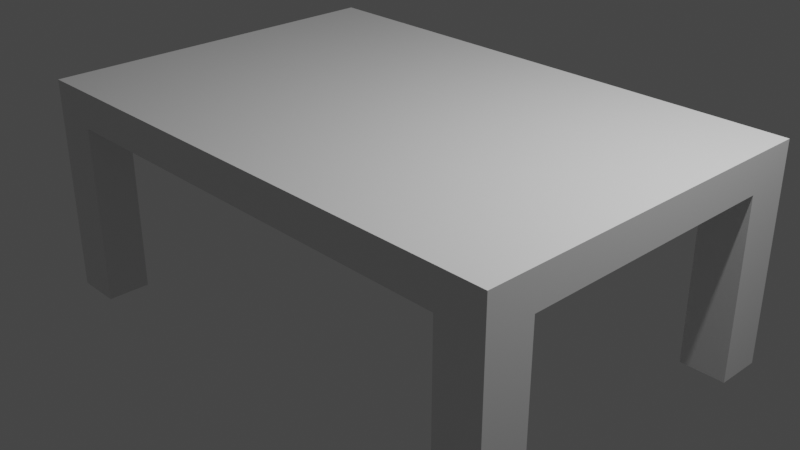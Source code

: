 # Source: table.blend  (saved by Blender 3.0.42; exported with 4.5.12 LTS)
import bpy
from mathutils import Matrix  # noqa: F401  (used for matrix-valued properties, if any)

bpy.ops.wm.read_factory_settings(use_empty=True)
scene = bpy.context.scene
scene.name = 'Scene'

# ---- collections
col_collection = bpy.data.collections.new('Collection'); scene.collection.children.link(col_collection)

# ---- materials (node trees are filled in below, after node groups)
mat_material = bpy.data.materials.new('Material')
mat_material.alpha_threshold = 0.0
mat_material.use_transparent_shadow = False
mat_material.line_color = (0.0, 0.0, 0.0, 1.0)

# ---- material node trees
mat_material.use_nodes = True; mat_material.node_tree.nodes.clear()
_N = mat_material.node_tree.nodes; _L = mat_material.node_tree.links
n0 = _N.new('ShaderNodeOutputMaterial'); n0.name = 'Material Output'; n0.location = (300, 300)
n1 = _N.new('ShaderNodeBsdfPrincipled'); n1.name = 'Principled BSDF'; n1.location = (10, 300)
n1.distribution = 'GGX'
n1.subsurface_method = 'RANDOM_WALK_SKIN'
n1.inputs[2].default_value = 0.4
n1.inputs[3].default_value = 1.45
n1.inputs[27].default_value = (0.0, 0.0, 0.0, 1.0)
n1.inputs[28].default_value = 1.0
_L.new(n1.outputs[0], n0.inputs[0])
n0.is_active_output = True

# ---- world
world_world = bpy.data.worlds.new('World'); scene.world = world_world
world_world.use_nodes = True; world_world.node_tree.nodes.clear()
_N = world_world.node_tree.nodes; _L = world_world.node_tree.links
n0 = _N.new('ShaderNodeOutputWorld'); n0.name = 'World Output'; n0.location = (300, 300)
n1 = _N.new('ShaderNodeBackground'); n1.name = 'Background'; n1.location = (10, 300)
n1.inputs[0].default_value = (0.05088, 0.05088, 0.05088, 1.0)
_L.new(n1.outputs[0], n0.inputs[0])
n0.is_active_output = True
world_world.color = (0.05088, 0.05088, 0.05088)
world_world.use_sun_shadow = False
world_world.sun_shadow_jitter_overblur = 0.0

# ---- cameras
cam_camera = bpy.data.cameras.new('Camera')
cam_camera.clip_end = 100.0
cam_camera.ortho_scale = 7.314

# ---- lights
light_light = bpy.data.lights.new('Light', 'POINT')
light_light.transmission_factor = 0.0
light_light.energy = 1000.0
light_light.shadow_soft_size = 0.1
light_light.shadow_maximum_resolution = 0.006
light_light.use_absolute_resolution = True

# ---- meshes
me_cube = bpy.data.meshes.new('Cube')
me_cube.from_pydata([(1.0, 1.0, 1.0), (1.0, 1.0, -1.0), (1.0, -1.0, 1.0), (1.0, -1.0, -1.0), (-1.0, 1.0, 1.0), (-1.0, 1.0, -1.0), (-1.0, -1.0, 1.0), (-1.0, -1.0, -1.0), (-0.8309, -1.0, -1.0), (-1.0, -0.7502, -1.0), (-0.8313, -0.764, -1.0), (-1.0, -1.0, -1.0), (-0.8309, -1.0, -1.0), (-1.0, -0.7502, -1.0), (-0.8313, -0.764, -1.0), (-1.0, -0.7502, -1.0), (-1.0, -1.0, -1.0), (-0.8309, -1.0, -1.0), (-0.8313, -0.764, -1.0), (-1.0, -0.7502, -1.0), (-1.0, -1.0, -1.0), (-0.8309, -1.0, -1.0), (-0.8313, -0.764, -1.0), (-1.0, -0.7502, -11.0), (-1.0, -1.0, -11.0), (-0.8309, -1.0, -11.0), (-0.8313, -0.764, -11.0), (-1.0, 0.7556, -1.0), (-0.8203, 1.0, -1.0), (-0.8203, 0.7556, -1.0), (-0.8203, 1.0, -11.0), (-1.0, 1.0, -11.0), (-1.0, 0.7556, -11.0), (-0.8203, 0.7556, -11.0), (0.8321, 1.0, -1.0), (1.0, 0.7455, -1.0), (0.8321, 0.7455, -1.0), (1.0, -0.7375, -1.0), (0.8279, -1.0, -1.0), (0.8279, -0.7422, -1.0), (0.8279, -1.0, -1.0), (1.0, -1.0, -1.0), (1.0, 0.7455, -1.0), (1.0, 1.0, -1.0), (0.8321, 1.0, -1.0), (0.8321, 0.7455, -1.0), (1.0, -0.7375, -1.0), (0.8279, -0.7422, -1.0), (0.8279, -1.0, -1.0), (1.0, -1.0, -1.0), (1.0, 0.7455, -1.0), (1.0, 1.0, -1.0), (0.8321, 1.0, -1.0), (0.8321, 0.7455, -1.0), (1.0, -0.7375, -1.0), (0.8279, -0.7422, -1.0), (0.8279, -1.0, -11.0), (1.0, -1.0, -11.0), (1.0, 0.7455, -11.0), (1.0, 1.0, -11.0), (0.8321, 1.0, -11.0), (0.8321, 0.7455, -11.0), (1.0, -0.7375, -11.0), (0.8279, -0.7422, -11.0)], [], [(0, 4, 6, 2), (3, 2, 6, 7, 8, 38), (7, 6, 4, 5, 27, 9), (29, 27, 32, 33), (1, 0, 2, 3, 37, 35), (5, 4, 0, 1, 34, 28), (12, 11, 16, 17), (10, 8, 12, 14), (8, 7, 11, 12), (9, 10, 14, 13), (7, 9, 13, 11), (18, 17, 21, 22), (14, 12, 17, 18), (11, 13, 15, 16), (13, 14, 18, 15), (19, 22, 26, 23), (16, 15, 19, 20), (15, 18, 22, 19), (17, 16, 20, 21), (23, 26, 25, 24), (21, 20, 24, 25), (22, 21, 25, 26), (20, 19, 23, 24), (27, 29, 28, 34, 36, 35, 37, 39, 38, 8, 10, 9), (31, 30, 33, 32), (27, 5, 31, 32), (28, 29, 33, 30), (5, 28, 30, 31), (3, 38, 40, 41), (35, 36, 45, 42), (42, 45, 53, 50), (40, 47, 55, 48), (38, 39, 47, 40), (1, 35, 42, 43), (37, 3, 41, 46), (36, 34, 44, 45), (34, 1, 43, 44), (39, 37, 46, 47), (51, 50, 58, 59), (53, 52, 60, 61), (44, 43, 51, 52), (41, 40, 48, 49), (47, 46, 54, 55), (46, 41, 49, 54), (45, 44, 52, 53), (43, 42, 50, 51), (58, 61, 60, 59), (56, 63, 62, 57), (48, 55, 63, 56), (50, 53, 61, 58), (52, 51, 59, 60), (49, 48, 56, 57), (55, 54, 62, 63), (54, 49, 57, 62)])
_uv = me_cube.uv_layers.new(name='UVMap')
_uv.uv.foreach_set('vector', [0.625, 0.5, 0.875, 0.5, 0.875, 0.75, 0.625, 0.75, 0.375, 0.75, 0.625, 0.75, 0.625, 1.0, 0.375, 1.0, 0.375, 0.9789, 0.375, 0.7715, 0.375, 0.0, 0.625, 0.0, 0.625, 0.25, 0.375, 0.25, 0.375, 0.2194, 0.375, 0.03123, 0.1475, 0.5306, 0.125, 0.5306, 0.125, 0.5306, 0.1475, 0.5306, 0.375, 0.5, 0.625, 0.5, 0.625, 0.75, 0.375, 0.75, 0.375, 0.7172, 0.375, 0.5318, 0.375, 0.25, 0.625, 0.25, 0.625, 0.5, 0.375, 0.5, 0.375, 0.479, 0.375, 0.2725, 0.375, 0.9789, 0.375, 1.0, 0.375, 1.0, 0.375, 0.9789, 0.1461, 0.7205, 0.1461, 0.75, 0.1461, 0.75, 0.1461, 0.7205, 0.375, 0.9789, 0.375, 1.0, 0.375, 1.0, 0.375, 0.9789, 0.125, 0.7188, 0.1461, 0.7205, 0.1461, 0.7205, 0.125, 0.7188, 0.375, 0.0, 0.375, 0.03123, 0.375, 0.03123, 0.375, 0.0, 0.1461, 0.7205, 0.1461, 0.75, 0.1461, 0.75, 0.1461, 0.7205, 0.1461, 0.7205, 0.1461, 0.75, 0.1461, 0.75, 0.1461, 0.7205, 0.375, 0.0, 0.375, 0.03123, 0.375, 0.03123, 0.375, 0.0, 0.125, 0.7188, 0.1461, 0.7205, 0.1461, 0.7205, 0.125, 0.7188, 0.125, 0.7188, 0.1461, 0.7205, 0.1461, 0.7205, 0.125, 0.7188, 0.375, 0.0, 0.375, 0.03123, 0.375, 0.03123, 0.375, 0.0, 0.125, 0.7188, 0.1461, 0.7205, 0.1461, 0.7205, 0.125, 0.7188, 0.375, 0.9789, 0.375, 1.0, 0.375, 1.0, 0.375, 0.9789, 0.125, 0.7188, 0.1461, 0.7205, 0.1461, 0.75, 0.125, 0.75, 0.375, 0.9789, 0.375, 1.0, 0.375, 1.0, 0.375, 0.9789, 0.1461, 0.7205, 0.1461, 0.75, 0.1461, 0.75, 0.1461, 0.7205, 0.375, 0.0, 0.375, 0.03123, 0.375, 0.03123, 0.375, 0.0, 0.125, 0.5306, 0.1475, 0.5306, 0.1475, 0.5, 0.354, 0.5, 0.354, 0.5318, 0.375, 0.5318, 0.375, 0.7172, 0.3535, 0.7178, 0.3535, 0.75, 0.1461, 0.75, 0.1461, 0.7205, 0.125, 0.7188, 0.125, 0.5, 0.1475, 0.5, 0.1475, 0.5306, 0.125, 0.5306, 0.375, 0.2194, 0.375, 0.25, 0.375, 0.25, 0.375, 0.2194, 0.1475, 0.5, 0.1475, 0.5306, 0.1475, 0.5306, 0.1475, 0.5, 0.375, 0.25, 0.375, 0.2725, 0.375, 0.2725, 0.375, 0.25, 0.375, 0.75, 0.375, 0.7715, 0.375, 0.7715, 0.375, 0.75, 0.375, 0.5318, 0.354, 0.5318, 0.354, 0.5318, 0.375, 0.5318, 0.375, 0.5318, 0.354, 0.5318, 0.354, 0.5318, 0.375, 0.5318, 0.3535, 0.75, 0.3535, 0.7178, 0.3535, 0.7178, 0.3535, 0.75, 0.3535, 0.75, 0.3535, 0.7178, 0.3535, 0.7178, 0.3535, 0.75, 0.375, 0.5, 0.375, 0.5318, 0.375, 0.5318, 0.375, 0.5, 0.375, 0.7172, 0.375, 0.75, 0.375, 0.75, 0.375, 0.7172, 0.354, 0.5318, 0.354, 0.5, 0.354, 0.5, 0.354, 0.5318, 0.375, 0.479, 0.375, 0.5, 0.375, 0.5, 0.375, 0.479, 0.3535, 0.7178, 0.375, 0.7172, 0.375, 0.7172, 0.3535, 0.7178, 0.375, 0.5, 0.375, 0.5318, 0.375, 0.5318, 0.375, 0.5, 0.354, 0.5318, 0.354, 0.5, 0.354, 0.5, 0.354, 0.5318, 0.375, 0.479, 0.375, 0.5, 0.375, 0.5, 0.375, 0.479, 0.375, 0.75, 0.375, 0.7715, 0.375, 0.7715, 0.375, 0.75, 0.3535, 0.7178, 0.375, 0.7172, 0.375, 0.7172, 0.3535, 0.7178, 0.375, 0.7172, 0.375, 0.75, 0.375, 0.75, 0.375, 0.7172, 0.354, 0.5318, 0.354, 0.5, 0.354, 0.5, 0.354, 0.5318, 0.375, 0.5, 0.375, 0.5318, 0.375, 0.5318, 0.375, 0.5, 0.375, 0.5318, 0.354, 0.5318, 0.354, 0.5, 0.375, 0.5, 0.3535, 0.75, 0.3535, 0.7178, 0.375, 0.7172, 0.375, 0.75, 0.3535, 0.75, 0.3535, 0.7178, 0.3535, 0.7178, 0.3535, 0.75, 0.375, 0.5318, 0.354, 0.5318, 0.354, 0.5318, 0.375, 0.5318, 0.375, 0.479, 0.375, 0.5, 0.375, 0.5, 0.375, 0.479, 0.375, 0.75, 0.375, 0.7715, 0.375, 0.7715, 0.375, 0.75, 0.3535, 0.7178, 0.375, 0.7172, 0.375, 0.7172, 0.3535, 0.7178, 0.375, 0.7172, 0.375, 0.75, 0.375, 0.75, 0.375, 0.7172])
me_cube.materials.append(mat_material)
me_cube.use_remesh_preserve_volume = False
me_cube.use_remesh_preserve_attributes = False
me_cube.use_mirror_vertex_groups = False
me_cube.update()

# ---- objects
ob_cube = bpy.data.objects.new('Cube', me_cube)
ob_light = bpy.data.objects.new('Light', light_light)
ob_camera = bpy.data.objects.new('Camera', cam_camera)

# ---- transforms, parenting, visibility, modifiers, constraints
ob_cube.location = (0.0, 0.0, 1.0)
ob_cube.scale = (3.0, 2.0, 0.2)
ob_cube.lock_rotations_4d = False
ob_cube.empty_display_type = 'ARROWS'
ob_cube.lineart.crease_threshold = 0.0
ob_light.location = (4.076, 1.005, 5.904)
ob_light.rotation_euler = (0.6503, 0.05522, 1.866)
ob_light.lock_rotations_4d = False
ob_light.empty_display_type = 'ARROWS'
ob_light.color = (0.0, 0.0, 0.0, 0.0)
ob_light.lineart.crease_threshold = 0.0
ob_camera.location = (7.359, -6.926, 4.958)
ob_camera.rotation_euler = (1.109, 0.0, 0.8149)
ob_camera.lock_rotations_4d = False
ob_camera.empty_display_type = 'ARROWS'
ob_camera.color = (0.0, 0.0, 0.0, 0.0)
ob_camera.display_type = 'WIRE'
ob_camera.lineart.crease_threshold = 0.0

# ---- collection membership
col_collection.objects.link(ob_cube)
col_collection.objects.link(ob_light)
col_collection.objects.link(ob_camera)

# ---- scene / render settings (as saved in the file)
scene.camera = ob_camera
scene.frame_start = 1; scene.frame_end = 250; scene.frame_set(1)
scene.render.engine = 'BLENDER_EEVEE_NEXT'
scene.cycles.sampling_pattern = 'TABULATED_SOBOL'
scene.cycles.use_light_tree = False
scene.view_settings.view_transform = 'Filmic'
bpy.context.view_layer.update()
